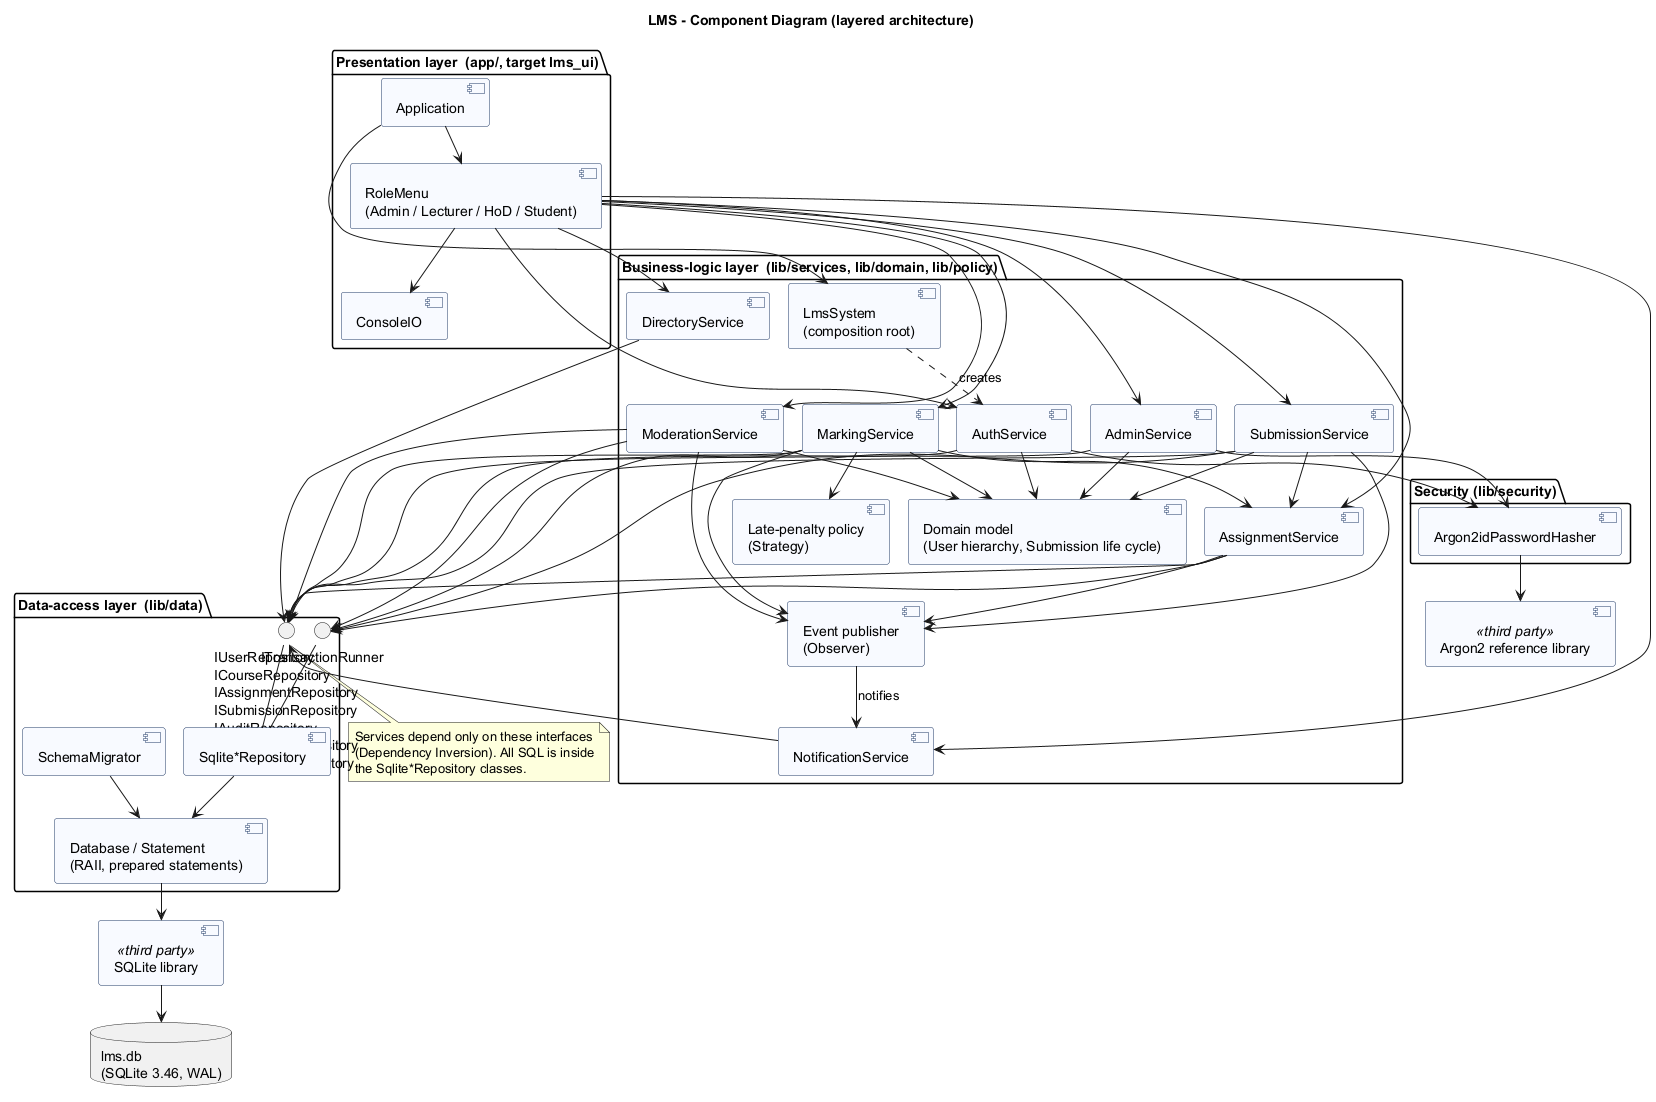

The diagram above was rendered by PlantUML. Its source (embedded in the PNG):
@startuml component
!pragma layout smetana
title LMS - Component Diagram (layered architecture)
skinparam componentStyle uml2
skinparam component {
  BackgroundColor #F8FAFF
  BorderColor #1F3864
}

package "Presentation layer  (app/, target lms_ui)" {
  [Application] as App
  [RoleMenu\n(Admin / Lecturer / HoD / Student)] as Menus
  [ConsoleIO] as IO
}

package "Business-logic layer  (lib/services, lib/domain, lib/policy)" {
  [LmsSystem\n(composition root)] as Sys
  [AuthService] as Auth
  [AdminService] as AdminS
  [AssignmentService] as AsgS
  [SubmissionService] as SubS
  [MarkingService] as MarkS
  [ModerationService] as ModS
  [NotificationService] as NotS
  [DirectoryService] as DirS
  [Domain model\n(User hierarchy, Submission life cycle)] as Domain
  [Late-penalty policy\n(Strategy)] as Policy
  [Event publisher\n(Observer)] as Events
}

package "Security (lib/security)" {
  [Argon2idPasswordHasher] as Hasher
}

package "Data-access layer  (lib/data)" {
  interface "IUserRepository\nICourseRepository\nIAssignmentRepository\nISubmissionRepository\nIAuditRepository\nIDepartmentRepository\nINotificationRepository" as IRepo
  interface "ITransactionRunner" as ITx
  [Sqlite*Repository] as Repos
  [Database / Statement\n(RAII, prepared statements)] as DB
  [SchemaMigrator] as Mig
}

database "lms.db\n(SQLite 3.46, WAL)" as File
[SQLite library] as SQLite <<third party>>
[Argon2 reference library] as Argon <<third party>>

App --> Menus
Menus --> IO
App --> Sys
Menus --> Auth
Menus --> AdminS
Menus --> AsgS
Menus --> SubS
Menus --> MarkS
Menus --> ModS
Menus --> NotS
Menus --> DirS

Sys ..> Auth : creates
Auth --> Hasher
AdminS --> Hasher
SubS --> AsgS
MarkS --> AsgS
MarkS --> Policy
AsgS --> Events
SubS --> Events
MarkS --> Events
ModS --> Events
Events --> NotS : notifies
Auth --> Domain
AdminS --> Domain
SubS --> Domain
MarkS --> Domain
ModS --> Domain

Auth --> IRepo
AdminS --> IRepo
AsgS --> IRepo
SubS --> IRepo
MarkS --> IRepo
ModS --> IRepo
NotS --> IRepo
DirS --> IRepo
AsgS --> ITx
SubS --> ITx
MarkS --> ITx
ModS --> ITx

Repos -up- IRepo
Repos -up- ITx
Repos --> DB
Mig --> DB
DB --> SQLite
SQLite --> File
Hasher --> Argon

note bottom of IRepo
  Services depend only on these interfaces
  (Dependency Inversion). All SQL is inside
  the Sqlite*Repository classes.
end note
@enduml